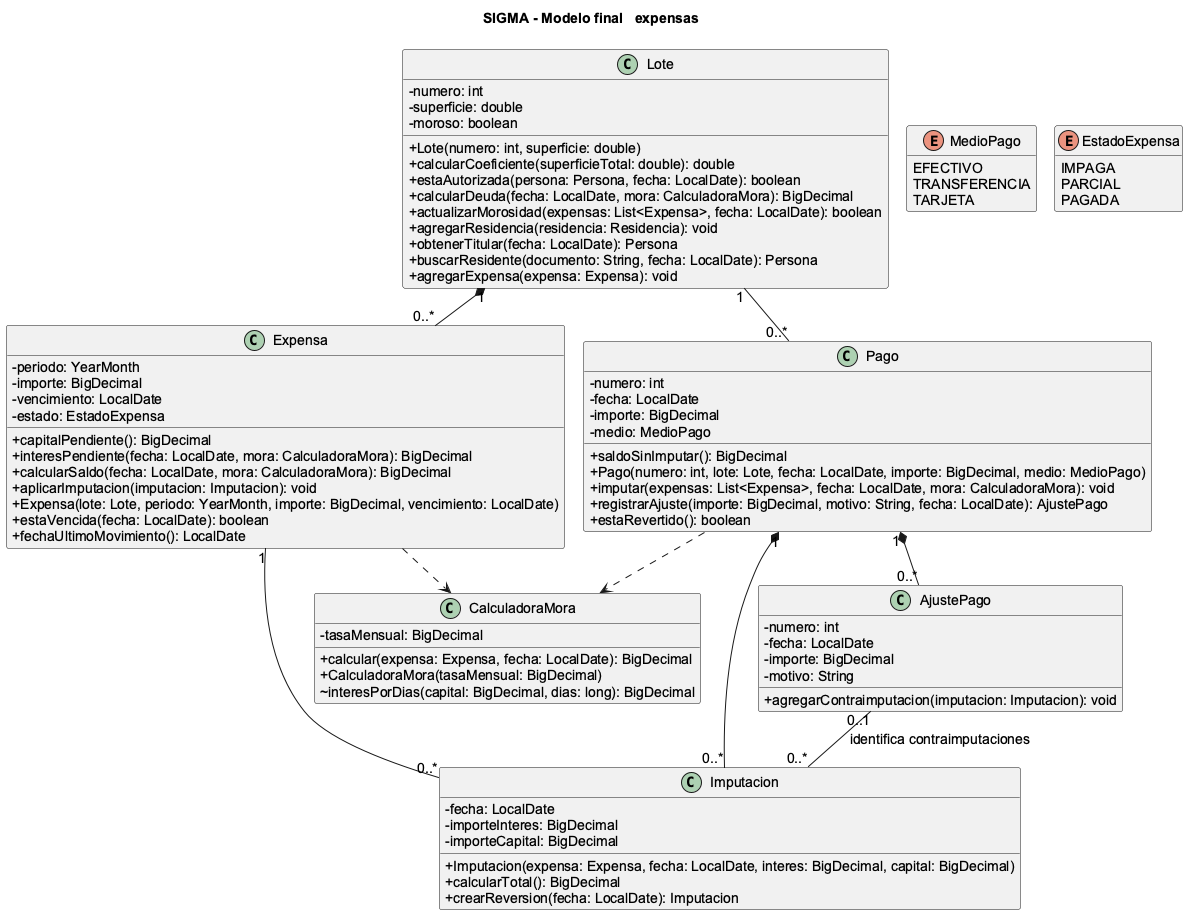

The diagram above was rendered by PlantUML. Its source (embedded in the PNG):
@startuml 03-expensas
!pragma layout smetana
title SIGMA - Modelo final   expensas
scale max 3800*3800
skinparam defaultFontName Arial
skinparam defaultFontSize 14
skinparam classAttributeIconSize 0
skinparam shadowing false
hide empty members

class Expensa {
    - periodo: YearMonth
    - importe: BigDecimal
    - vencimiento: LocalDate
    - estado: EstadoExpensa
    + capitalPendiente(): BigDecimal
    + interesPendiente(fecha: LocalDate, mora: CalculadoraMora): BigDecimal
    + calcularSaldo(fecha: LocalDate, mora: CalculadoraMora): BigDecimal
    + aplicarImputacion(imputacion: Imputacion): void
    + Expensa(lote: Lote, periodo: YearMonth, importe: BigDecimal, vencimiento: LocalDate)
    + estaVencida(fecha: LocalDate): boolean
    + fechaUltimoMovimiento(): LocalDate
  }

class Pago {
    - numero: int
    - fecha: LocalDate
    - importe: BigDecimal
    - medio: MedioPago
    + saldoSinImputar(): BigDecimal
    + Pago(numero: int, lote: Lote, fecha: LocalDate, importe: BigDecimal, medio: MedioPago)
    + imputar(expensas: List<Expensa>, fecha: LocalDate, mora: CalculadoraMora): void
    + registrarAjuste(importe: BigDecimal, motivo: String, fecha: LocalDate): AjustePago
    + estaRevertido(): boolean
  }

class Imputacion {
    - fecha: LocalDate
    - importeInteres: BigDecimal
    - importeCapital: BigDecimal
    + Imputacion(expensa: Expensa, fecha: LocalDate, interes: BigDecimal, capital: BigDecimal)
    + calcularTotal(): BigDecimal
    + crearReversion(fecha: LocalDate): Imputacion
  }

class AjustePago {
    - numero: int
    - fecha: LocalDate
    - importe: BigDecimal
    - motivo: String
    + agregarContraimputacion(imputacion: Imputacion): void
  }

enum MedioPago {
    EFECTIVO
    TRANSFERENCIA
    TARJETA
  }

enum EstadoExpensa {
    IMPAGA
    PARCIAL
    PAGADA
  }

class Lote {
    - numero: int
    - superficie: double
    - moroso: boolean
    + Lote(numero: int, superficie: double)
    + calcularCoeficiente(superficieTotal: double): double
    + estaAutorizada(persona: Persona, fecha: LocalDate): boolean
    + calcularDeuda(fecha: LocalDate, mora: CalculadoraMora): BigDecimal
    + actualizarMorosidad(expensas: List<Expensa>, fecha: LocalDate): boolean
    + agregarResidencia(residencia: Residencia): void
    + obtenerTitular(fecha: LocalDate): Persona
    + buscarResidente(documento: String, fecha: LocalDate): Persona
    + agregarExpensa(expensa: Expensa): void
  }

class CalculadoraMora {
    - tasaMensual: BigDecimal
    + calcular(expensa: Expensa, fecha: LocalDate): BigDecimal
    + CalculadoraMora(tasaMensual: BigDecimal)
    ~ interesPorDias(capital: BigDecimal, dias: long): BigDecimal
  }
Lote "1" *-- "0..*" Expensa
Lote "1" -- "0..*" Pago
Pago "1" *-- "0..*" Imputacion
Expensa "1" -- "0..*" Imputacion
Pago "1" *-- "0..*" AjustePago
Expensa ..> CalculadoraMora
Pago ..> CalculadoraMora
AjustePago "0..1" -- "0..*" Imputacion : identifica contraimputaciones
@enduml